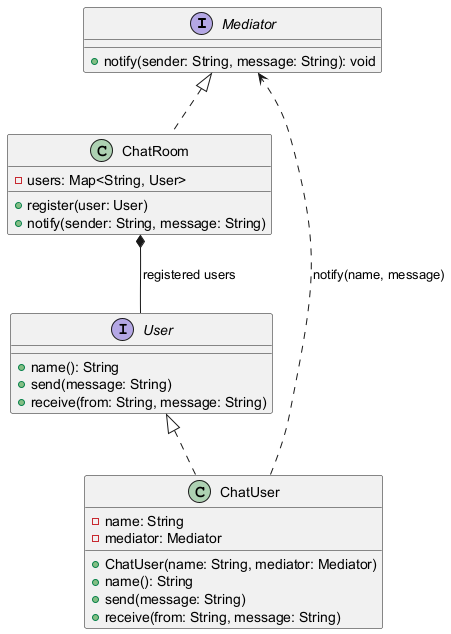

The diagram above was rendered by PlantUML. Its source (embedded in the PNG):
@startuml
interface Mediator {
  +notify(sender: String, message: String): void
}
interface User {
  +name(): String
  +send(message: String)
  +receive(from: String, message: String)
}
class ChatRoom {
  -users: Map<String, User>
  +register(user: User)
  +notify(sender: String, message: String)
}
class ChatUser {
  -name: String
  -mediator: Mediator
  +ChatUser(name: String, mediator: Mediator)
  +name(): String
  +send(message: String)
  +receive(from: String, message: String)
}
Mediator <|.. ChatRoom
User <|.. ChatUser
ChatRoom *-- User : registered users
ChatUser ..> Mediator : notify(name, message)
@enduml